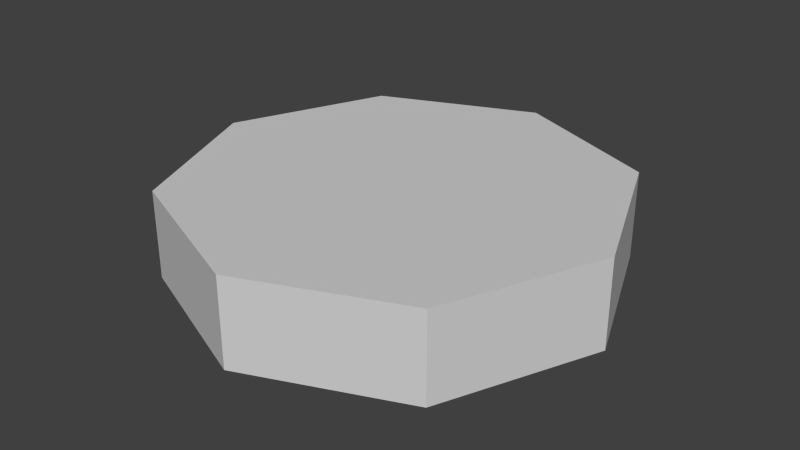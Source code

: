 # Source: coin.blend  (saved by Blender 2.71.0; exported with 4.5.12 LTS)
import bpy
from mathutils import Matrix  # noqa: F401  (used for matrix-valued properties, if any)

bpy.ops.wm.read_factory_settings(use_empty=True)
scene = bpy.context.scene
scene.name = 'Scene'

# ---- collections
col_collection_1 = bpy.data.collections.new('Collection 1'); scene.collection.children.link(col_collection_1)

# ---- materials (node trees are filled in below, after node groups)
mat_material_001 = bpy.data.materials.new('Material.001')
mat_material_001.alpha_threshold = 0.0
mat_material_001.use_transparent_shadow = False
mat_material_001.diffuse_color = (0.64, 0.64, 0.64, 1.0)
mat_material_001.specular_color = (0.5, 0.5, 0.5)
mat_material_001.roughness = 0.5
mat_material_001.line_color = (0.0, 0.0, 0.0, 1.0)

# ---- material node trees

# ---- world
world_world = bpy.data.worlds.new('World'); scene.world = world_world
world_world.color = (0.05088, 0.05088, 0.05088)
world_world.use_sun_shadow = False
world_world.sun_shadow_jitter_overblur = 0.0
world_world.cycles.sampling_method = 'MANUAL'
world_world.cycles.sample_map_resolution = 256

# ---- meshes
me_cylinder = bpy.data.meshes.new('Cylinder')
me_cylinder.from_pydata([(0.0, 0.1, -0.02), (0.0, 0.1, 0.02), (0.07071, 0.07071, -0.02), (0.07071, 0.07071, 0.02), (0.1, 0.0, -0.02), (0.1, 0.0, 0.02), (0.07071, -0.07071, -0.02), (0.07071, -0.07071, 0.02), (0.0, -0.1, -0.02), (0.0, -0.1, 0.02), (-0.07071, -0.07071, -0.02), (-0.07071, -0.07071, 0.02), (-0.1, 0.0, -0.02), (-0.1, 0.0, 0.02), (-0.07071, 0.07071, -0.02), (-0.07071, 0.07071, 0.02)], [], [(0, 1, 3), (2, 3, 5), (4, 5, 7), (6, 7, 9), (8, 9, 11), (10, 11, 13), (9, 1, 15), (14, 15, 1), (12, 13, 15), (6, 10, 14), (2, 0, 3), (4, 2, 5), (6, 4, 7), (8, 6, 9), (10, 8, 11), (12, 10, 13), (5, 3, 1), (13, 9, 15), (13, 11, 9), (9, 7, 5), (0, 14, 1), (9, 5, 1), (14, 12, 15), (14, 0, 2), (2, 4, 6), (6, 8, 10), (10, 12, 14), (14, 2, 6)])
_uv = me_cylinder.uv_layers.new(name='Cylinder-mesh-map-0')
_uv.uv.foreach_set('vector', [0.07349, 0.5792, 0.07348, 0.5514, 0.3189, 0.5514, 0.07222, 0.4416, 0.07222, 0.4138, 0.3177, 0.4138, 0.07095, 0.5974, 0.07095, 0.5695, 0.3164, 0.5695, 0.07111, 0.4683, 0.07111, 0.4405, 0.3165, 0.4405, 0.07169, 0.551, 0.07168, 0.5232, 0.3171, 0.5232, 0.07226, 0.5233, 0.07226, 0.4954, 0.3177, 0.4954, 0.775, 0.2293, 0.4989, 0.8957, 0.3037, 0.7005, 0.07107, 0.496, 0.07107, 0.4682, 0.3165, 0.4682, 0.07283, 0.4144, 0.07283, 0.3866, 0.3183, 0.3866, 0.7633, 0.8724, 0.3443, 0.6989, 0.5178, 0.2799, 0.3189, 0.5792, 0.07349, 0.5792, 0.3189, 0.5514, 0.3177, 0.4416, 0.07222, 0.4416, 0.3177, 0.4138, 0.3164, 0.5974, 0.07095, 0.5974, 0.3164, 0.5695, 0.3165, 0.4683, 0.07111, 0.4683, 0.3165, 0.4405, 0.3171, 0.551, 0.07169, 0.551, 0.3171, 0.5232, 0.3177, 0.5233, 0.07226, 0.5233, 0.3177, 0.4954, 0.9702, 0.7005, 0.775, 0.8957, 0.4989, 0.8957, 0.3037, 0.4245, 0.775, 0.2293, 0.3037, 0.7005, 0.3037, 0.4245, 0.4989, 0.2293, 0.775, 0.2293, 0.775, 0.2293, 0.9702, 0.4245, 0.9702, 0.7005, 0.3165, 0.496, 0.07107, 0.496, 0.3165, 0.4682, 0.775, 0.2293, 0.9702, 0.7005, 0.4989, 0.8957, 0.3183, 0.4144, 0.07283, 0.4144, 0.3183, 0.3866, 0.5178, 0.2799, 0.7633, 0.2799, 0.9368, 0.4534, 0.9368, 0.4534, 0.9368, 0.6989, 0.7633, 0.8724, 0.7633, 0.8724, 0.5178, 0.8724, 0.3443, 0.6989, 0.3443, 0.6989, 0.3443, 0.4534, 0.5178, 0.2799, 0.5178, 0.2799, 0.9368, 0.4534, 0.7633, 0.8724])
me_cylinder.materials.append(mat_material_001)
me_cylinder.use_remesh_preserve_volume = False
me_cylinder.use_remesh_preserve_attributes = False
me_cylinder.use_mirror_vertex_groups = False
me_cylinder.update()

# ---- objects
ob_cylinder = bpy.data.objects.new('Cylinder', me_cylinder)

# ---- transforms, parenting, visibility, modifiers, constraints
ob_cylinder.location = (0.0, 0.0, 0.0)
ob_cylinder.scale = (8.94, 8.94, 8.94)
ob_cylinder.lineart.crease_threshold = 0.0

# ---- collection membership
col_collection_1.objects.link(ob_cylinder)

# ---- scene / render settings (as saved in the file)
scene.frame_start = 1; scene.frame_end = 250; scene.frame_set(1)
scene.render.engine = 'BLENDER_EEVEE_NEXT'
scene.render.resolution_percentage = 50
scene.render.dither_intensity = 0.0
scene.cycles.use_denoising = False
scene.cycles.samples = 10
scene.cycles.sampling_pattern = 'TABULATED_SOBOL'
scene.cycles.light_sampling_threshold = 0.0
scene.cycles.use_adaptive_sampling = False
scene.cycles.use_light_tree = False
scene.cycles.blur_glossy = 0.0
scene.cycles.volume_bounces = 1
scene.cycles.pixel_filter_type = 'GAUSSIAN'
scene.cycles.sample_clamp_indirect = 0.0
scene.view_settings.view_transform = 'Standard'
bpy.context.view_layer.update()

# ---- added for rendering (the .blend has no active camera and no usable light): camera, sun
cam_auto = bpy.data.cameras.new('AutoCamera')
cam_auto.lens = 50.0
cam_auto.sensor_width = 36.0
cam_auto.clip_end = 1000.0
ob_auto_camera = bpy.data.objects.new('AutoCamera', cam_auto)
scene.collection.objects.link(ob_auto_camera)
ob_auto_camera.location = (2.36284, -2.8354, 1.89027)
ob_auto_camera.rotation_euler = (1.09748, -7.21219e-08, 0.694738)
scene.camera = ob_auto_camera
light_auto_sun = bpy.data.lights.new('AutoSun', 'SUN')
light_auto_sun.energy = 3.0
light_auto_sun.angle = 0.0523599
ob_auto_sun = bpy.data.objects.new('AutoSun', light_auto_sun)
scene.collection.objects.link(ob_auto_sun)
ob_auto_sun.rotation_euler = (0.872665, 0.174533, 0.523599)
bpy.context.view_layer.update()
